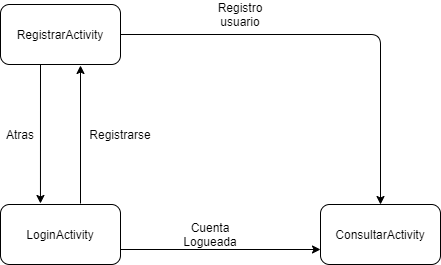

The diagram above was exported from draw.io. Its source (the exported page's mxGraphModel, read from the mxfile embedded in the PNG):
<mxGraphModel dx="868" dy="450" grid="1" gridSize="10" guides="1" tooltips="1" connect="1" arrows="1" fold="1" page="1" pageScale="1" pageWidth="827" pageHeight="1169" math="0" shadow="0">
  <root>
    <mxCell id="0" />
    <mxCell id="1" parent="0" />
    <mxCell id="xDA0UFienZ6p-SV5wOB9-2" value="LoginActivity" style="rounded=1;whiteSpace=wrap;html=1;" vertex="1" parent="1">
      <mxGeometry x="200" y="260" width="120" height="60" as="geometry" />
    </mxCell>
    <mxCell id="xDA0UFienZ6p-SV5wOB9-3" value="RegistrarActivity" style="rounded=1;whiteSpace=wrap;html=1;" vertex="1" parent="1">
      <mxGeometry x="200" y="60" width="120" height="60" as="geometry" />
    </mxCell>
    <mxCell id="xDA0UFienZ6p-SV5wOB9-4" value="ConsultarActivity" style="rounded=1;whiteSpace=wrap;html=1;" vertex="1" parent="1">
      <mxGeometry x="520" y="260" width="120" height="60" as="geometry" />
    </mxCell>
    <mxCell id="xDA0UFienZ6p-SV5wOB9-5" value="" style="endArrow=classic;html=1;exitX=1;exitY=0.75;exitDx=0;exitDy=0;entryX=0;entryY=0.75;entryDx=0;entryDy=0;" edge="1" parent="1" source="xDA0UFienZ6p-SV5wOB9-2" target="xDA0UFienZ6p-SV5wOB9-4">
      <mxGeometry width="50" height="50" relative="1" as="geometry">
        <mxPoint x="390" y="260" as="sourcePoint" />
        <mxPoint x="440" y="210" as="targetPoint" />
      </mxGeometry>
    </mxCell>
    <mxCell id="xDA0UFienZ6p-SV5wOB9-6" value="Cuenta Logueada" style="text;html=1;strokeColor=none;fillColor=none;align=center;verticalAlign=middle;whiteSpace=wrap;rounded=0;" vertex="1" parent="1">
      <mxGeometry x="390" y="280" width="40" height="20" as="geometry" />
    </mxCell>
    <mxCell id="xDA0UFienZ6p-SV5wOB9-7" value="" style="endArrow=classic;html=1;" edge="1" parent="1">
      <mxGeometry width="50" height="50" relative="1" as="geometry">
        <mxPoint x="280" y="259" as="sourcePoint" />
        <mxPoint x="280" y="121" as="targetPoint" />
      </mxGeometry>
    </mxCell>
    <mxCell id="xDA0UFienZ6p-SV5wOB9-8" value="Registrarse" style="text;html=1;strokeColor=none;fillColor=none;align=center;verticalAlign=middle;whiteSpace=wrap;rounded=0;" vertex="1" parent="1">
      <mxGeometry x="300" y="180" width="40" height="20" as="geometry" />
    </mxCell>
    <mxCell id="xDA0UFienZ6p-SV5wOB9-9" value="" style="endArrow=classic;html=1;entryX=0.333;entryY=-0.017;entryDx=0;entryDy=0;entryPerimeter=0;" edge="1" parent="1" target="xDA0UFienZ6p-SV5wOB9-2">
      <mxGeometry width="50" height="50" relative="1" as="geometry">
        <mxPoint x="240" y="120" as="sourcePoint" />
        <mxPoint x="220" y="260" as="targetPoint" />
      </mxGeometry>
    </mxCell>
    <mxCell id="xDA0UFienZ6p-SV5wOB9-10" value="Atras" style="text;html=1;strokeColor=none;fillColor=none;align=center;verticalAlign=middle;whiteSpace=wrap;rounded=0;" vertex="1" parent="1">
      <mxGeometry x="200" y="180" width="40" height="20" as="geometry" />
    </mxCell>
    <mxCell id="xDA0UFienZ6p-SV5wOB9-11" value="" style="endArrow=classic;html=1;exitX=1;exitY=0.5;exitDx=0;exitDy=0;entryX=0.5;entryY=0;entryDx=0;entryDy=0;" edge="1" parent="1" source="xDA0UFienZ6p-SV5wOB9-3" target="xDA0UFienZ6p-SV5wOB9-4">
      <mxGeometry width="50" height="50" relative="1" as="geometry">
        <mxPoint x="390" y="260" as="sourcePoint" />
        <mxPoint x="440" y="210" as="targetPoint" />
        <Array as="points">
          <mxPoint x="580" y="90" />
        </Array>
      </mxGeometry>
    </mxCell>
    <mxCell id="xDA0UFienZ6p-SV5wOB9-12" value="Registro usuario" style="text;html=1;strokeColor=none;fillColor=none;align=center;verticalAlign=middle;whiteSpace=wrap;rounded=0;" vertex="1" parent="1">
      <mxGeometry x="420" y="60" width="40" height="20" as="geometry" />
    </mxCell>
  </root>
</mxGraphModel>